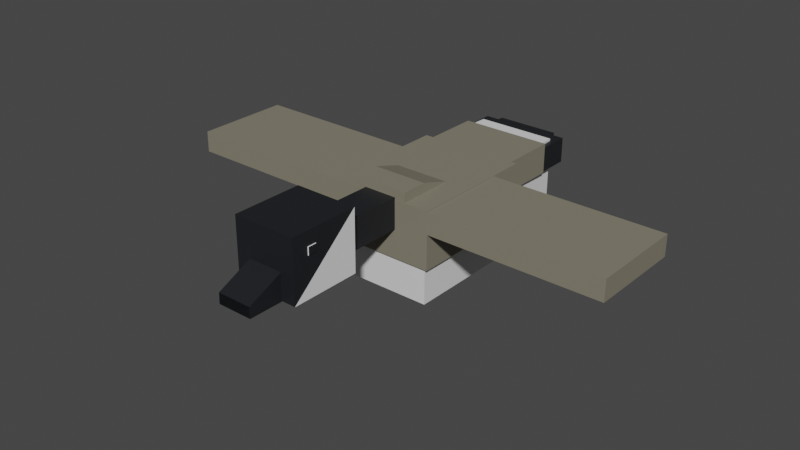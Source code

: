 # Source: CandianGoose.blend  (saved by Blender 3.0.42; exported with 4.5.12 LTS)
import bpy
from mathutils import Matrix  # noqa: F401  (used for matrix-valued properties, if any)

bpy.ops.wm.read_factory_settings(use_empty=True)
scene = bpy.context.scene
scene.name = 'Scene'

# ---- collections
col_collection = bpy.data.collections.new('Collection'); scene.collection.children.link(col_collection)

# ---- materials (node trees are filled in below, after node groups)
mat_goose_black = bpy.data.materials.new('Goose Black')
mat_goose_black.use_transparent_shadow = False
mat_white = bpy.data.materials.new('White')
mat_white.use_transparent_shadow = False
mat_feathers = bpy.data.materials.new('Feathers')
mat_feathers.use_transparent_shadow = False

# ---- material node trees
mat_goose_black.use_nodes = True; mat_goose_black.node_tree.nodes.clear()
_N = mat_goose_black.node_tree.nodes; _L = mat_goose_black.node_tree.links
n0 = _N.new('ShaderNodeBsdfPrincipled'); n0.name = 'Principled BSDF'; n0.location = (10, 300)
n0.distribution = 'GGX'
n0.subsurface_method = 'BURLEY'
n0.inputs[0].default_value = (0.01161, 0.01298, 0.016, 1.0)
n0.inputs[3].default_value = 1.45
n0.inputs[27].default_value = (0.0, 0.0, 0.0, 1.0)
n0.inputs[28].default_value = 1.0
n1 = _N.new('ShaderNodeOutputMaterial'); n1.name = 'Material Output'; n1.location = (300, 300)
_L.new(n0.outputs[0], n1.inputs[0])
n1.is_active_output = True
mat_white.use_nodes = True; mat_white.node_tree.nodes.clear()
_N = mat_white.node_tree.nodes; _L = mat_white.node_tree.links
n0 = _N.new('ShaderNodeBsdfPrincipled'); n0.name = 'Principled BSDF'; n0.location = (10, 300)
n0.distribution = 'GGX'
n0.subsurface_method = 'BURLEY'
n0.inputs[3].default_value = 1.45
n0.inputs[27].default_value = (0.0, 0.0, 0.0, 1.0)
n0.inputs[28].default_value = 1.0
n1 = _N.new('ShaderNodeOutputMaterial'); n1.name = 'Material Output'; n1.location = (300, 300)
_L.new(n0.outputs[0], n1.inputs[0])
n1.is_active_output = True
mat_feathers.use_nodes = True; mat_feathers.node_tree.nodes.clear()
_N = mat_feathers.node_tree.nodes; _L = mat_feathers.node_tree.links
n0 = _N.new('ShaderNodeBsdfPrincipled'); n0.name = 'Principled BSDF'; n0.location = (10, 300)
n0.distribution = 'GGX'
n0.subsurface_method = 'BURLEY'
n0.inputs[0].default_value = (0.227, 0.2086, 0.1559, 1.0)
n0.inputs[3].default_value = 1.45
n0.inputs[27].default_value = (0.0, 0.0, 0.0, 1.0)
n0.inputs[28].default_value = 1.0
n1 = _N.new('ShaderNodeOutputMaterial'); n1.name = 'Material Output'; n1.location = (300, 300)
_L.new(n0.outputs[0], n1.inputs[0])
n1.is_active_output = True

# ---- world
world_world = bpy.data.worlds.new('World'); scene.world = world_world
world_world.use_nodes = True; world_world.node_tree.nodes.clear()
_N = world_world.node_tree.nodes; _L = world_world.node_tree.links
n0 = _N.new('ShaderNodeOutputWorld'); n0.name = 'World Output'; n0.location = (300, 300)
n1 = _N.new('ShaderNodeBackground'); n1.name = 'Background'; n1.location = (10, 300)
n1.inputs[0].default_value = (0.05088, 0.05088, 0.05088, 1.0)
_L.new(n1.outputs[0], n0.inputs[0])
n0.is_active_output = True
world_world.color = (0.05088, 0.05088, 0.05088)
world_world.use_sun_shadow = False
world_world.sun_shadow_jitter_overblur = 0.0

# ---- meshes
me_cube_008 = bpy.data.meshes.new('Cube.008')
me_cube_008.from_pydata([(0.9928, 5.313, 0.9264), (-1.007, 5.58, 1.193), (-1.007, 5.58, 0.9338), (-1.007, 5.313, 0.9264), (-0.5534, 6.036, -0.3533), (0.9928, 6.036, 1.647), (-1.007, 4.036, 1.647), (0.9928, 4.036, 1.647), (0.9928, 4.036, -0.3531), (-0.5534, 6.036, 0.5044), (1.542, 2.07, -2.166), (1.542, -1.364, 0.8416), (-1.556, 2.07, 0.8416), (0.5207, 4.036, 0.9714), (0.5207, 0.7188, 0.9459), (0.5207, 0.7239, -0.0621), (-0.5352, 4.036, 0.9714), (-0.5352, 4.041, -0.03658), (-0.5352, 0.7188, 0.9459), (-0.5352, 0.7239, -0.0621), (1.429, -2.863, 0.7145), (1.429, -2.863, -0.1088), (1.429, -4.125, 0.7145), (1.429, -4.125, -0.1088), (-1.443, -2.863, 0.7145), (-1.443, -2.863, -0.1088), (-1.443, -4.125, 0.7145), (-1.443, -4.125, -0.1088), (0.9526, -2.568, -1.879), (0.9526, -2.568, -2.369), (0.9526, -3.831, -1.879), (0.9526, -3.831, -2.369), (0.481, -2.568, -1.879), (0.481, -2.568, -2.369), (0.481, -3.831, -1.879), (1.09, -3.255, -1.898), (1.09, -3.255, -2.515), (1.09, -4.158, -2.515), (0.3477, -3.255, -1.898), (0.3477, -3.255, -2.515), (0.3477, -4.158, -1.898), (-0.3622, -4.158, -1.898), (-0.3622, -4.158, -2.515), (-1.105, -3.255, -2.515), (-1.105, -4.158, -2.515), (1.266, -3.728, 0.7866), (1.266, -3.728, -1.852), (1.447, 0.4536, 0.8646), (1.447, -3.203, 0.8646), (1.447, -3.203, -0.1312), (-1.462, 0.4536, 0.8646), (-1.462, -3.203, 0.8646), (-1.462, -3.203, -0.1312), (0.8679, 2.124, 0.4683), (0.8679, 0.06151, 0.4683), (-0.8823, 2.124, 1.205), (-0.8823, 2.124, 0.4683), (-0.8823, 0.06151, 0.4683), (0.8679, 1.382, 1.205), (0.8679, 0.06151, 0.733), (-0.8823, 0.06151, 0.733), (1.662, 2.13, 0.8931), (1.662, 2.13, -0.9901), (1.662, -1.553, 0.8931), (1.662, -1.553, -0.9901), (-1.676, -1.553, 0.8931), (-1.676, -1.553, -0.9901), (0.9877, -4.119, 0.7145), (0.9877, -4.288, 0.7145), (-1.002, -4.119, 0.7145), (-1.002, -4.119, -0.1088), (-1.002, -4.288, 0.7145), (-1.002, -4.288, -0.1088), (-0.4954, -2.568, -1.879), (-0.4954, -2.568, -2.369), (-0.4954, -3.831, -2.369), (-0.967, -2.568, -1.879), (-0.967, -2.568, -2.369), (-0.967, -3.831, -1.879), (-0.967, -3.831, -2.369), (-1.007, 5.313, 1.064), (-1.007, 5.321, 1.193), (-1.029, 5.329, 1.184), (-1.029, 5.329, 0.9434), (-1.029, 5.569, 0.9434), (-1.029, 5.569, 1.184), (-1.007, 6.036, 1.647), (0.5327, 6.036, -0.3533), (-0.5534, 6.301, -0.3533), (0.5367, 7.019, -0.001527), (0.5312, 7.019, -0.3523), (-0.553, 7.019, -0.3523), (-0.553, 7.019, -0.001527), (1.007, 5.58, 1.193), (1.007, 5.58, 0.9338), (0.5534, 6.036, -0.3533), (-0.9928, 6.036, -0.3531), (-0.9928, 4.036, -0.3531), (0.5534, 6.036, 0.5044), (-1.542, 2.07, -2.166), (-1.542, -1.364, 0.8416), (-1.542, -1.364, -2.166), (1.556, 2.07, 0.8416), (1.556, -1.364, -2.166), (0.5352, 4.041, -0.03658), (-0.481, -3.831, -1.879), (-1.09, -3.255, -1.898), (-1.09, -4.158, -1.898), (-0.3477, -3.255, -1.898), (-0.3477, -3.255, -2.515), (0.3622, -4.158, -2.515), (1.105, -4.158, -1.898), (-1.447, -0.07129, 0.7866), (-1.447, -0.07129, -1.852), (-1.266, -3.728, 0.7866), (-1.266, -3.728, -1.852), (1.462, -0.07129, 0.7866), (1.462, -0.07129, -1.852), (-1.447, 0.4536, -0.1312), (1.462, 0.4536, -0.1312), (0.8823, 2.124, 1.205), (-0.8679, 1.382, 1.205), (-1.662, 2.13, 0.8931), (-1.662, 2.13, -0.9901), (1.002, -4.119, -0.1088), (1.002, -4.288, -0.1088), (0.4954, -3.831, -2.369), (1.007, 5.313, 1.064), (1.007, 5.321, 1.193), (1.029, 5.329, 1.184), (1.029, 5.329, 0.9434), (1.029, 5.569, 0.9434), (1.029, 5.569, 1.184), (1.007, 6.036, -0.3531), (-0.5327, 6.036, -0.3533), (0.5534, 6.301, -0.3533), (-0.5312, 7.019, -0.3523), (0.553, 7.019, -0.3523)], [(3, 80), (0, 127)], [(5, 86, 6, 7), (8, 7, 6, 97), (102, 12, 100, 11), (103, 11, 100, 101), (101, 100, 12, 99), (99, 10, 103, 101), (10, 102, 11, 103), (99, 12, 102, 10), (13, 16, 18, 14), (15, 14, 18, 19), (19, 18, 16, 17), (17, 104, 15, 19), (104, 13, 14, 15), (17, 16, 13, 104), (20, 24, 26, 22), (23, 22, 26, 27), (27, 26, 24, 25), (25, 21, 23, 27), (21, 20, 22, 23), (25, 24, 20, 21), (28, 32, 34, 30), (31, 30, 34, 126), (126, 34, 32, 33), (33, 29, 31, 126), (29, 28, 30, 31), (33, 32, 28, 29), (35, 38, 40, 111), (37, 111, 40, 110), (110, 40, 38, 39), (39, 36, 37, 110), (36, 35, 111, 37), (39, 38, 35, 36), (108, 106, 107, 41), (42, 41, 107, 44), (44, 107, 106, 43), (43, 109, 42, 44), (109, 108, 41, 42), (43, 106, 108, 109), (116, 112, 114, 45), (46, 45, 114, 115), (113, 117, 46, 115), (117, 116, 45, 46), (47, 50, 51, 48), (49, 48, 51, 52), (52, 51, 50, 118), (118, 119, 49, 52), (119, 47, 48, 49), (118, 50, 47, 119), (57, 60, 121, 55, 56), (120, 55, 121, 58), (56, 53, 54, 57), (54, 59, 60, 57), (56, 55, 120, 53), (58, 121, 60, 59), (53, 120, 58, 59, 54), (61, 122, 65, 63), (64, 63, 65, 66), (66, 65, 122, 123), (123, 62, 64, 66), (62, 61, 63, 64), (123, 122, 61, 62), (67, 69, 71, 68), (125, 68, 71, 72), (72, 71, 69, 70), (70, 124, 125, 72), (124, 67, 68, 125), (70, 69, 67, 124), (73, 76, 78, 105), (75, 105, 78, 79), (79, 78, 76, 77), (77, 74, 75, 79), (74, 73, 105, 75), (77, 76, 73, 74), (3, 81, 82, 83), (8, 133, 7), (83, 82, 85, 84), (81, 1, 85, 82), (2, 3, 83, 84), (1, 2, 84, 85), (133, 8, 97, 96), (6, 86, 96), (4, 95, 133, 96), (95, 98, 5, 133), (9, 4, 96, 86), (98, 9, 86, 5), (91, 90, 87, 4), (91, 92, 89, 90), (87, 90, 89, 98), (4, 87, 95), (95, 87, 98), (98, 89, 92, 9), (113, 115, 114, 112), (117, 113, 112, 116), (0, 130, 129, 128), (97, 6, 96), (130, 131, 132, 129), (128, 129, 132, 93), (94, 131, 130, 0), (93, 132, 131, 94), (7, 133, 5), (137, 95, 134, 136), (137, 136, 92, 89), (134, 9, 92, 136), (95, 4, 134), (4, 9, 134)])
me_cube_008.polygons.foreach_set('material_index', [0, 0, 1, 1, 1, 1, 2, 1, 0, 0, 0, 0, 0, 0, 0, 0, 0, 2, 0, 0, 0, 0, 0, 0, 0, 0, 0, 0, 0, 0, 0, 0, 0, 0, 0, 0, 0, 0, 1, 1, 1, 1, 2, 2, 2, 2, 2, 2, 2, 2, 2, 2, 2, 2, 2, 2, 2, 2, 2, 2, 2, 0, 0, 0, 0, 0, 0, 0, 0, 0, 0, 0, 0, 1, 1, 0, 1, 1, 1, 0, 0, 0, 0, 0, 0, 0, 0, 0, 0, 0, 0, 1, 1, 1, 1, 0, 1, 1, 1, 0, 0, 0, 0, 0, 0])
_uv = me_cube_008.uv_layers.new(name='UVMap')
_uv.uv.foreach_set('vector', [0.625, 0.5, 0.875, 0.5, 0.875, 0.75, 0.625, 0.75, 0.375, 0.75, 0.625, 0.75, 0.625, 1.0, 0.375, 1.0, 0.625, 0.5, 0.875, 0.5, 0.875, 0.75, 0.625, 0.75, 0.375, 0.75, 0.625, 0.75, 0.625, 1.0, 0.375, 1.0, 0.375, 0.0, 0.625, 0.0, 0.625, 0.25, 0.375, 0.25, 0.125, 0.5, 0.375, 0.5, 0.375, 0.75, 0.125, 0.75, 0.375, 0.5, 0.625, 0.5, 0.625, 0.75, 0.375, 0.75, 0.375, 0.25, 0.625, 0.25, 0.625, 0.5, 0.375, 0.5, 0.625, 0.5, 0.875, 0.5, 0.875, 0.75, 0.625, 0.75, 0.375, 0.75, 0.625, 0.75, 0.625, 1.0, 0.375, 1.0, 0.375, 0.0, 0.625, 0.0, 0.625, 0.25, 0.375, 0.25, 0.125, 0.5, 0.375, 0.5, 0.375, 0.75, 0.125, 0.75, 0.375, 0.5, 0.625, 0.5, 0.625, 0.75, 0.375, 0.75, 0.375, 0.25, 0.625, 0.25, 0.625, 0.5, 0.375, 0.5, 0.625, 0.5, 0.875, 0.5, 0.875, 0.75, 0.625, 0.75, 0.375, 0.75, 0.625, 0.75, 0.625, 1.0, 0.375, 1.0, 0.375, 0.0, 0.625, 0.0, 0.625, 0.25, 0.375, 0.25, 0.125, 0.5, 0.375, 0.5, 0.375, 0.75, 0.125, 0.75, 0.375, 0.5, 0.625, 0.5, 0.625, 0.75, 0.375, 0.75, 0.375, 0.25, 0.625, 0.25, 0.625, 0.5, 0.375, 0.5, 0.625, 0.5, 0.875, 0.5, 0.875, 0.75, 0.625, 0.75, 0.375, 0.75, 0.625, 0.75, 0.625, 1.0, 0.375, 1.0, 0.375, 0.0, 0.625, 0.0, 0.625, 0.25, 0.375, 0.25, 0.125, 0.5, 0.375, 0.5, 0.375, 0.75, 0.125, 0.75, 0.375, 0.5, 0.625, 0.5, 0.625, 0.75, 0.375, 0.75, 0.375, 0.25, 0.625, 0.25, 0.625, 0.5, 0.375, 0.5, 0.625, 0.5, 0.875, 0.5, 0.875, 0.75, 0.625, 0.75, 0.375, 0.75, 0.625, 0.75, 0.625, 1.0, 0.375, 1.0, 0.375, 0.0, 0.625, 0.0, 0.625, 0.25, 0.375, 0.25, 0.125, 0.5, 0.375, 0.5, 0.375, 0.75, 0.125, 0.75, 0.375, 0.5, 0.625, 0.5, 0.625, 0.75, 0.375, 0.75, 0.375, 0.25, 0.625, 0.25, 0.625, 0.5, 0.375, 0.5, 0.625, 0.5, 0.875, 0.5, 0.875, 0.75, 0.625, 0.75, 0.375, 0.75, 0.625, 0.75, 0.625, 1.0, 0.375, 1.0, 0.375, 0.0, 0.625, 0.0, 0.625, 0.25, 0.375, 0.25, 0.125, 0.5, 0.375, 0.5, 0.375, 0.75, 0.125, 0.75, 0.375, 0.5, 0.625, 0.5, 0.625, 0.75, 0.375, 0.75, 0.375, 0.25, 0.625, 0.25, 0.625, 0.5, 0.375, 0.5, 0.625, 0.5, 0.875, 0.5, 0.875, 0.75, 0.625, 0.75, 0.375, 0.75, 0.625, 0.75, 0.625, 1.0, 0.375, 1.0, 0.125, 0.5, 0.375, 0.5, 0.375, 0.75, 0.125, 0.75, 0.375, 0.5, 0.625, 0.5, 0.625, 0.75, 0.375, 0.75, 0.625, 0.5, 0.875, 0.5, 0.875, 0.75, 0.625, 0.75, 0.375, 0.75, 0.625, 0.75, 0.625, 1.0, 0.375, 1.0, 0.375, 0.0, 0.625, 0.0, 0.625, 0.25, 0.375, 0.25, 0.125, 0.5, 0.375, 0.5, 0.375, 0.75, 0.125, 0.75, 0.375, 0.5, 0.625, 0.5, 0.625, 0.75, 0.375, 0.75, 0.375, 0.25, 0.625, 0.25, 0.625, 0.5, 0.375, 0.5, 0.375, 0.0, 0.4649, 0.0, 0.625, 0.1601, 0.625, 0.25, 0.375, 0.25, 0.625, 0.5, 0.875, 0.5, 0.875, 0.5899, 0.625, 0.5899, 0.125, 0.5, 0.375, 0.5, 0.375, 0.75, 0.125, 0.75, 0.375, 0.75, 0.4649, 0.75, 0.4649, 1.0, 0.375, 1.0, 0.375, 0.25, 0.625, 0.25, 0.625, 0.5, 0.375, 0.5, 0.625, 0.75, 0.625, 1.0, 0.4649, 1.0, 0.4649, 0.75, 0.375, 0.5, 0.625, 0.5, 0.625, 0.5899, 0.4649, 0.75, 0.375, 0.75, 0.625, 0.5, 0.875, 0.5, 0.875, 0.75, 0.625, 0.75, 0.375, 0.75, 0.625, 0.75, 0.625, 1.0, 0.375, 1.0, 0.375, 0.0, 0.625, 0.0, 0.625, 0.25, 0.375, 0.25, 0.125, 0.5, 0.375, 0.5, 0.375, 0.75, 0.125, 0.75, 0.375, 0.5, 0.625, 0.5, 0.625, 0.75, 0.375, 0.75, 0.375, 0.25, 0.625, 0.25, 0.625, 0.5, 0.375, 0.5, 0.625, 0.5, 0.875, 0.5, 0.875, 0.75, 0.625, 0.75, 0.375, 0.75, 0.625, 0.75, 0.625, 1.0, 0.375, 1.0, 0.375, 0.0, 0.625, 0.0, 0.625, 0.25, 0.375, 0.25, 0.125, 0.5, 0.375, 0.5, 0.375, 0.75, 0.125, 0.75, 0.375, 0.5, 0.625, 0.5, 0.625, 0.75, 0.375, 0.75, 0.375, 0.25, 0.625, 0.25, 0.625, 0.5, 0.375, 0.5, 0.625, 0.5, 0.875, 0.5, 0.875, 0.75, 0.625, 0.75, 0.375, 0.75, 0.625, 0.75, 0.625, 1.0, 0.375, 1.0, 0.375, 0.0, 0.625, 0.0, 0.625, 0.25, 0.375, 0.25, 0.125, 0.5, 0.375, 0.5, 0.375, 0.75, 0.125, 0.75, 0.375, 0.5, 0.625, 0.5, 0.625, 0.75, 0.375, 0.75, 0.375, 0.25, 0.625, 0.25, 0.625, 0.5, 0.375, 0.5, 0.4838, 0.1088, 0.5162, 0.1088, 0.5162, 0.1088, 0.4838, 0.1088, 0.0, 0.0, 0.0, 0.0, 0.625, 0.75, 0.4838, 0.1088, 0.5162, 0.1088, 0.5162, 0.1412, 0.4838, 0.1412, 0.5162, 0.1088, 0.5162, 0.1412, 0.5162, 0.1412, 0.5162, 0.1088, 0.4838, 0.1412, 0.4838, 0.1088, 0.4838, 0.1088, 0.4838, 0.1412, 0.5162, 0.1412, 0.4838, 0.1412, 0.4838, 0.1412, 0.5162, 0.1412, 0.0, 0.0, 0.0, 0.0, 0.0, 0.0, 0.0, 0.0, 0.875, 0.75, 0.625, 0.25, 0.375, 0.25, 0.4317, 0.3067, 0.4317, 0.4433, 0.375, 0.5, 0.375, 0.25, 0.4317, 0.4433, 0.5683, 0.4433, 0.625, 0.5, 0.375, 0.5, 0.5683, 0.3067, 0.4317, 0.3067, 0.375, 0.25, 0.625, 0.25, 0.5683, 0.4433, 0.5683, 0.3067, 0.625, 0.25, 0.625, 0.5, 0.463, 0.3346, 0.463, 0.4154, 0.4465, 0.4285, 0.4465, 0.3215, 0.463, 0.3346, 0.537, 0.3346, 0.537, 0.4154, 0.463, 0.4154, 0.4465, 0.4285, 0.463, 0.4154, 0.537, 0.4154, 0.5683, 0.4433, 0.4465, 0.3215, 0.4465, 0.4285, 0.4317, 0.4433, 0.4317, 0.4433, 0.4465, 0.4285, 0.5683, 0.4433, 0.5683, 0.4433, 0.537, 0.4154, 0.537, 0.3346, 0.5683, 0.3067, 0.375, 0.5, 0.375, 0.75, 0.625, 0.75, 0.625, 0.5, 0.375, 0.25, 0.375, 0.5, 0.625, 0.5, 0.625, 0.25, 0.4838, 0.1088, 0.4838, 0.1088, 0.5162, 0.1088, 0.5162, 0.1088, 0.0, 0.0, 0.625, 0.75, 0.0, 0.0, 0.4838, 0.1088, 0.4838, 0.1412, 0.5162, 0.1412, 0.5162, 0.1088, 0.5162, 0.1088, 0.5162, 0.1088, 0.5162, 0.1412, 0.5162, 0.1412, 0.4838, 0.1412, 0.4838, 0.1412, 0.4838, 0.1088, 0.4838, 0.1088, 0.5162, 0.1412, 0.5162, 0.1412, 0.4838, 0.1412, 0.4838, 0.1412, 0.875, 0.75, 0.375, 0.25, 0.625, 0.25, 0.463, 0.3346, 0.4465, 0.3215, 0.4465, 0.4285, 0.463, 0.4154, 0.463, 0.3346, 0.463, 0.4154, 0.537, 0.4154, 0.537, 0.3346, 0.4465, 0.4285, 0.5683, 0.4433, 0.537, 0.4154, 0.463, 0.4154, 0.4465, 0.3215, 0.4317, 0.4433, 0.4465, 0.4285, 0.4317, 0.4433, 0.5683, 0.4433, 0.4465, 0.4285])
me_cube_008.materials.append(mat_goose_black)
me_cube_008.materials.append(mat_white)
me_cube_008.materials.append(mat_feathers)
me_cube_008.use_remesh_preserve_volume = False
me_cube_008.use_remesh_preserve_attributes = False
me_cube_008.use_mirror_vertex_groups = False
me_cube_008.update()
me_cube_008.normals_split_custom_set([tuple(v) for v in zip(*[iter([0.0, 0.0, 1.0, 0.0, 0.0, 1.0, 0.0, 0.0, 1.0, 0.0, 0.0, 1.0, 0.0, -1.0, -1.402e-08, 0.0, -1.0, -1.402e-08, 0.0, -1.0, -1.402e-08, 0.0, -1.0, -1.402e-08, 0.0, 0.0, 1.0, 0.0, 0.0, 1.0, 0.0, 0.0, 1.0, 0.0, 0.0, 1.0, 0.0, -1.0, 0.0, 0.0, -1.0, 0.0, 0.0, -1.0, 0.0, 0.0, -1.0, 0.0, -1.0, -1.904e-05, -2.175e-05, -1.0, -2.492e-05, -2.867e-05, -1.0, -1.916e-05, -2.165e-05, -1.0, -2.501e-05, -2.859e-05, 0.0, 0.0, -1.0, 0.0, 0.0, -1.0, 0.0, 0.0, -1.0, 0.0, 0.0, -1.0, 1.0, 0.0, 0.0, 1.0, 0.0, 0.0, 1.0, 0.0, 0.0, 1.0, 0.0, 0.0, 0.0, 1.0, 4.338e-08, 0.0, 1.0, 4.338e-08, 0.0, 1.0, 4.338e-08, 0.0, 1.0, 4.338e-08, 0.0, -0.007693, 1.0, 0.0, -0.007693, 1.0, 0.0, -0.007693, 1.0, 0.0, -0.007693, 1.0, 0.0, -1.0, -0.005053, 0.0, -1.0, -0.005053, 0.0, -1.0, -0.005053, 0.0, -1.0, -0.005053, -1.0, -1.783e-08, 0.0, -1.0, -1.783e-08, 0.0, -1.0, -1.783e-08, 0.0, -1.0, -1.783e-08, 0.0, 0.0, 0.007693, -1.0, 0.0, 0.007693, -1.0, 0.0, 0.007693, -1.0, 0.0, 0.007693, -1.0, 1.0, -2.075e-06, 4.758e-06, 1.0, -4.402e-07, 1.804e-06, 1.0, -1.668e-06, 4.882e-06, 1.0, -1.716e-07, 1.888e-06, 0.0, 1.0, 0.005053, 0.0, 1.0, 0.005053, 0.0, 1.0, 0.005053, 0.0, 1.0, 0.005053, 0.0, 0.0, 1.0, 0.0, 0.0, 1.0, 0.0, 0.0, 1.0, 0.0, 0.0, 1.0, 0.0, -1.0, 0.0, 0.0, -1.0, 0.0, 0.0, -1.0, 0.0, 0.0, -1.0, 0.0, -1.0, 0.0, 0.0, -1.0, 0.0, 0.0, -1.0, 0.0, 0.0, -1.0, 0.0, 0.0, 0.0, 0.0, -1.0, 0.0, 0.0, -1.0, 0.0, 0.0, -1.0, 0.0, 0.0, -1.0, 1.0, 0.0, 0.0, 1.0, 0.0, 0.0, 1.0, 0.0, 0.0, 1.0, 0.0, 0.0, 0.0, 1.0, 0.0, 0.0, 1.0, 0.0, 0.0, 1.0, 0.0, 0.0, 1.0, 0.0, 0.0, 0.0, 1.0, 0.0, 0.0, 1.0, 0.0, 0.0, 1.0, 0.0, 0.0, 1.0, 0.0, -1.0, 3.6e-07, 0.0, -1.0, 3.6e-07, 0.0, -1.0, 3.6e-07, 0.0, -1.0, 3.6e-07, -1.0, -5.08e-06, -1.337e-05, -1.0, 7.213e-07, -3.763e-07, -1.0, -4.557e-06, -1.361e-05, -1.0, 4.84e-07, -2.496e-07, 0.0, 0.0, -1.0, 0.0, 0.0, -1.0, 0.0, 0.0, -1.0, 0.0, 0.0, -1.0, 1.0, 0.0, 0.0, 1.0, 0.0, 0.0, 1.0, 0.0, 0.0, 1.0, 0.0, 0.0, 0.0, 1.0, 0.0, 0.0, 1.0, 0.0, 0.0, 1.0, 0.0, 0.0, 1.0, 0.0, 0.0, 0.0, 1.0, 0.0, 0.0, 1.0, 0.0, 0.0, 1.0, 0.0, 0.0, 1.0, 0.0, -1.0, 7.4e-07, 0.0, -1.0, 7.4e-07, 0.0, -1.0, 7.4e-07, 0.0, -1.0, 7.4e-07, -1.0, -1.089e-06, -2.123e-06, -1.0, -9.583e-06, -1.297e-05, -1.0, -2.013e-06, -1.516e-06, -1.0, -8.24e-06, -1.388e-05, 0.0, 0.0, -1.0, 0.0, 0.0, -1.0, 0.0, 0.0, -1.0, 0.0, 0.0, -1.0, 1.0, 9.252e-06, -1.306e-05, 1.0, 5.598e-07, -2.374e-06, 1.0, 8.136e-06, -1.384e-05, 1.0, 1.554e-06, -1.681e-06, 0.0, 1.0, 0.0, 0.0, 1.0, 0.0, 0.0, 1.0, 0.0, 0.0, 1.0, 0.0, 0.0, 0.0, 1.0, 0.0, 0.0, 1.0, 0.0, 0.0, 1.0, 0.0, 0.0, 1.0, 0.0, -1.0, -1.971e-07, 0.0, -1.0, -1.971e-07, 0.0, -1.0, -1.971e-07, 0.0, -1.0, -1.971e-07, -1.0, 1.12e-06, 5.893e-06, -1.0, -1.025e-09, 5.893e-06, -1.0, 0.0, 5.893e-06, -1.0, -1.125e-06, 5.893e-06, 0.0, 0.0, -1.0, 0.0, 0.0, -1.0, 0.0, 0.0, -1.0, 0.0, 0.0, -1.0, 1.0, -2.313e-06, 7.685e-07, 1.0, -2.313e-06, -7.649e-07, 1.0, -2.313e-06, 6.999e-10, 1.0, -2.313e-06, 0.0, 0.0, 1.0, 0.0, 0.0, 1.0, 0.0, 0.0, 1.0, 0.0, 0.0, 1.0, 0.0, 0.0, -3.26e-08, 1.0, 0.0, -3.26e-08, 1.0, 0.0, -3.26e-08, 1.0, 0.0, -3.26e-08, 1.0, 0.0, -1.0, 0.0, 0.0, -1.0, 0.0, 0.0, -1.0, 0.0, 0.0, -1.0, 0.0, 0.0, 0.0, -1.0, 0.0, 0.0, -1.0, 0.0, 0.0, -1.0, 0.0, 0.0, -1.0, 0.9988, -0.0495, 1.887e-07, 0.9988, -0.0495, -1.877e-07, 0.9988, -0.0495, 6.404e-10, 0.9988, -0.0495, 0.0, 0.0, 0.0, 1.0, 0.0, 0.0, 1.0, 0.0, 0.0, 1.0, 0.0, 0.0, 1.0, 0.0, -1.0, 0.0, 0.0, -1.0, 0.0, 0.0, -1.0, 0.0, 0.0, -1.0, 0.0, -1.0, -5.493e-06, 1.935e-05, -1.0, 6.407e-06, -2.325e-05, -1.0, -4.933e-06, 1.95e-05, -1.0, 6.315e-06, -2.327e-05, 0.0, 0.0, -1.0, 0.0, 0.0, -1.0, 0.0, 0.0, -1.0, 0.0, 0.0, -1.0, 1.0, 5.17e-06, -1.944e-05, 1.0, -5.92e-06, 2.338e-05, 1.0, 5.168e-06, -1.944e-05, 1.0, -5.853e-06, 2.34e-05, 0.0, 1.0, 1.222e-08, 0.0, 1.0, 1.222e-08, 0.0, 1.0, 1.222e-08, 0.0, 1.0, 1.222e-08, -1.0, -2.302e-06, 1.081e-05, -1.0, 2.888e-06, -1.623e-05, -1.0, 4.398e-06, -1.904e-05, -1.0, -9.488e-07, 1.928e-07, -1.0, 3.799e-06, -1.332e-05, 0.0, 0.0, 1.0, 0.0, 0.0, 1.0, 0.0, 0.0, 1.0, 0.0, 0.0, 1.0, 0.0, 0.0, -1.0, 0.0, 0.0, -1.0, 0.0, 0.0, -1.0, 0.0, 0.0, -1.0, 0.0, -1.0, 0.0, 0.0, -1.0, 0.0, 0.0, -1.0, 0.0, 0.0, -1.0, 0.0, 0.0, 1.0, 1.353e-07, 0.0, 1.0, 1.353e-07, 0.0, 1.0, 1.353e-07, 0.0, 1.0, 1.353e-07, 0.0, -0.3363, 0.9418, 0.0, -0.3363, 0.9418, 0.0, -0.3363, 0.9418, 0.0, -0.3363, 0.9418, 1.0, -1.483e-05, -1.517e-05, 1.0, -1.268e-05, -1.328e-05, 1.0, -1.655e-05, -1.665e-05, 1.0, -1.979e-05, -1.924e-05, 1.0, -8.726e-06, -8.874e-06, 0.0, 0.0, 1.0, 0.0, 0.0, 1.0, 0.0, 0.0, 1.0, 0.0, 0.0, 1.0, 0.0, -1.0, 0.0, 0.0, -1.0, 0.0, 0.0, -1.0, 0.0, 0.0, -1.0, 0.0, -1.0, -2.41e-06, 1.887e-07, -1.0, -2.41e-06, -1.878e-07, -1.0, -2.41e-06, 1.718e-10, -1.0, -2.41e-06, 0.0, 0.0, 0.0, -1.0, 0.0, 0.0, -1.0, 0.0, 0.0, -1.0, 0.0, 0.0, -1.0, 1.0, 0.0, 0.0, 1.0, 0.0, 0.0, 1.0, 0.0, 0.0, 1.0, 0.0, 0.0, 0.0, 1.0, 0.0, 0.0, 1.0, 0.0, 0.0, 1.0, 0.0, 0.0, 1.0, 0.0, 0.0, 0.0, 1.0, 0.0, 0.0, 1.0, 0.0, 0.0, 1.0, 0.0, 0.0, 1.0, 0.0, -1.0, -5.8e-07, 0.0, -1.0, -5.8e-07, 0.0, -1.0, -5.8e-07, 0.0, -1.0, -5.8e-07, -1.0, 0.0, 0.0, -1.0, 0.0, 0.0, -1.0, 0.0, 0.0, -1.0, 0.0, 0.0, 0.0, 0.0, -1.0, 0.0, 0.0, -1.0, 0.0, 0.0, -1.0, 0.0, 0.0, -1.0, 1.0, -8.381e-07, 2.429e-05, 1.0, 7.669e-10, 2.429e-05, 1.0, 0.0, 2.429e-05, 1.0, 8.421e-07, 2.429e-05, 0.0, 1.0, 3.67e-07, 0.0, 1.0, 3.67e-07, 0.0, 1.0, 3.67e-07, 0.0, 1.0, 3.67e-07, 0.0, 0.0, 1.0, 0.0, 0.0, 1.0, 0.0, 0.0, 1.0, 0.0, 0.0, 1.0, 0.0, -1.0, 0.0, 0.0, -1.0, 0.0, 0.0, -1.0, 0.0, 0.0, -1.0, 0.0, -1.0, 0.0, 0.0, -1.0, 0.0, 0.0, -1.0, 0.0, 0.0, -1.0, 0.0, 0.0, 0.0, 0.0, -1.0, 0.0, 0.0, -1.0, 0.0, 0.0, -1.0, 0.0, 0.0, -1.0, 1.0, -1.714e-07, -1.285e-07, 1.0, 4.805e-06, -1.351e-05, 1.0, -1.625e-07, -1.612e-07, 1.0, 4.303e-06, -1.367e-05, 0.0, 1.0, 0.0, 0.0, 1.0, 0.0, 0.0, 1.0, 0.0, 0.0, 1.0, 0.0, -0.3381, -0.9411, -4.094e-06, -0.3381, -0.9411, -1.55e-05, -0.3381, -0.9411, -1.882e-07, -0.3381, -0.9411, -3.893e-06, 1.0, 5.021e-06, 0.0, 1.0, 5.021e-06, 1.916e-07, 1.0, 5.021e-06, 3.554e-07, -1.0, 0.0, 0.0, -1.0, 0.0, 0.0, -1.0, 0.0, 0.0, -1.0, 0.0, 0.0, -0.4096, 0.0, 0.9122, -0.4096, 0.0, 0.9122, -0.4096, 0.0, 0.9122, -0.4096, 0.0, 0.9122, -0.4096, -1.503e-06, -0.9122, -0.4096, 1.156e-05, -0.9122, -0.4097, 1.567e-06, -0.9122, -0.4096, -2.891e-06, -0.9123, -0.4744, 0.8803, 0.0, -0.4744, 0.8803, 0.0, -0.4744, 0.8803, 0.0, -0.4744, 0.8803, 0.0, 0.0, 0.0, -1.0, 0.0, 0.0, -1.0, 0.0, 0.0, -1.0, 0.0, 0.0, -1.0, -1.0, 1.179e-07, 5.051e-06, -1.0, -3.458e-07, 5.051e-06, -1.0, 3.22e-07, 5.05e-06, 0.0, -1.0, 0.0, 0.0, -1.0, 0.0, 0.0, -1.0, 0.0, 0.0, -1.0, 0.0, 0.0, 1.0, 9.281e-08, 0.0, 1.0, 9.281e-08, 0.0, 1.0, 9.281e-08, 0.0, 1.0, 9.281e-08, 0.0, 1.0, -9.402e-08, 0.0, 1.0, -9.402e-08, 0.0, 1.0, -9.402e-08, 0.0, 1.0, -9.402e-08, 0.0, 1.0, 0.0, 0.0, 1.0, 0.0, 0.0, 1.0, 0.0, 0.0, 1.0, 0.0, -7.166e-08, 0.0009596, -1.0, -7.166e-08, 0.0009596, -1.0, -7.166e-08, 0.0009596, -1.0, -7.166e-08, 0.0009596, -1.0, 0.0, 1.0, 1.27e-07, 0.0, 1.0, 1.27e-07, 0.0, 1.0, 1.27e-07, 0.0, 1.0, 1.27e-07, 1.0, -0.0006282, -0.009773, 1.0, -0.0006129, -0.009816, 1.0, -0.000623, -0.009786, 1.0, -0.0006243, -0.009785, 0.0, 0.0, -1.0, 0.0, 0.0, -1.0, 0.0, 0.0, -1.0, 0.03066, 0.9995, 1.021e-06, 0.03066, 0.9995, -5.387e-07, 0.03066, 0.9995, -1.617e-06, 0.0, 0.4576, 0.8892, 0.0, 0.4576, 0.8892, 0.0, 0.4576, 0.8892, 0.0, 0.4576, 0.8892, -0.9988, -0.04949, 0.0, -0.9988, -0.04949, 0.0, -0.9988, -0.04949, 0.0, -0.9988, -0.04949, 0.0, 0.0, 1.0, 0.0, 0.0, 1.0, 0.0, 0.0, 1.0, 0.0, 0.0, 1.0, 0.0, 0.3381, -0.9411, 1.59e-06, 0.3381, -0.9411, -2.464e-06, 0.3381, -0.9411, -8.577e-07, 0.3381, -0.9411, 1.373e-06, -1.0, 0.0, 5.049e-06, -1.0, 1.916e-07, 5.048e-06, -1.0, 3.554e-07, 5.049e-06, 1.0, 0.0, 0.0, 1.0, 0.0, 0.0, 1.0, 0.0, 0.0, 1.0, 0.0, 0.0, 0.4096, 0.0, 0.9122, 0.4096, 0.0, 0.9122, 0.4096, 0.0, 0.9122, 0.4096, 0.0, 0.9122, 0.4096, 1.029e-07, -0.9123, 0.4096, -1.029e-06, -0.9123, 0.4097, 2.268e-06, -0.9122, 0.4096, 1.186e-06, -0.9122, 0.4744, 0.8803, 0.0, 0.4744, 0.8803, 0.0, 0.4744, 0.8803, 0.0, 0.4744, 0.8803, 0.0, 1.0, -3.586e-08, -5.051e-06, 1.0, 1.271e-07, -5.051e-06, 1.0, 3.164e-10, -5.051e-06, 8.383e-08, 0.0009596, -1.0, 8.383e-08, 0.0009596, -1.0, 8.383e-08, 0.0009596, -1.0, 8.383e-08, 0.0009596, -1.0, 0.0, 1.0, 0.0, 0.0, 1.0, 0.0, 0.0, 1.0, 0.0, 0.0, 1.0, 0.0, -1.0, -0.0006197, -0.009791, -1.0, -0.0006209, -0.009794, -1.0, -0.0006262, -0.009811, -1.0, -0.0006224, -0.009795, 0.0, 0.0, -1.0, 0.0, 0.0, -1.0, 0.0, 0.0, -1.0, -0.03066, 0.9995, 1.026e-06, -0.03066, 0.9995, -1.784e-06, -0.03066, 0.9995, 0.0])] * 3)])
me_cube_001 = bpy.data.meshes.new('Cube.001')
me_cube_001.from_pydata([(7.117, 2.121, 0.1595), (1.137, 2.121, 0.849), (1.137, -0.5926, 0.1595), (1.132, 2.121, 0.1595), (1.132, -0.5926, 0.849), (7.112, 2.121, 0.849), (7.112, -0.5926, 0.849), (7.112, -0.5926, 0.1595)], [], [(5, 1, 4, 6), (7, 6, 4, 2), (2, 4, 1, 3), (3, 0, 7, 2), (0, 5, 6, 7), (3, 1, 5, 0)])
me_cube_001.polygons.foreach_set('material_index', [2, 2, 2, 2, 2, 2])
_uv = me_cube_001.uv_layers.new(name='UVMap')
_uv.uv.foreach_set('vector', [0.625, 0.5, 0.875, 0.5, 0.875, 0.75, 0.625, 0.75, 0.375, 0.75, 0.625, 0.75, 0.625, 1.0, 0.375, 1.0, 0.375, 0.0, 0.625, 0.0, 0.625, 0.25, 0.375, 0.25, 0.125, 0.5, 0.375, 0.5, 0.375, 0.75, 0.125, 0.75, 0.375, 0.5, 0.625, 0.5, 0.625, 0.75, 0.375, 0.75, 0.375, 0.25, 0.625, 0.25, 0.625, 0.5, 0.375, 0.5])
me_cube_001.materials.append(mat_goose_black)
me_cube_001.materials.append(mat_white)
me_cube_001.materials.append(mat_feathers)
me_cube_001.use_remesh_preserve_volume = False
me_cube_001.use_remesh_preserve_attributes = False
me_cube_001.use_mirror_vertex_groups = False
me_cube_001.update()
me_cube_001.normals_split_custom_set([tuple(v) for v in zip(*[iter([0.0, 0.0, 1.0, 0.0, 0.0, 1.0, 0.0, 0.0, 1.0, 0.0, 0.0, 1.0, 0.0, -1.0, 1.124e-08, 0.0, -1.0, 1.124e-08, 0.0, -1.0, 1.124e-08, 0.0, -1.0, 1.124e-08, -1.0, 0.0, 0.0, -1.0, 0.0, 0.0, -1.0, 0.0, 0.0, -1.0, 0.0, 0.0, 0.0, 0.0, -1.0, 0.0, 0.0, -1.0, 0.0, 0.0, -1.0, 0.0, 0.0, -1.0, 1.0, 2.928e-06, -1.005e-05, 1.0, 3.607e-07, -1.222e-06, 1.0, 2.768e-06, -1.009e-05, 1.0, 4.96e-07, -1.187e-06, 0.0, 1.0, -4.969e-09, 0.0, 1.0, -4.969e-09, 0.0, 1.0, -4.969e-09, 0.0, 1.0, -4.969e-09])] * 3)])
me_cube_002 = bpy.data.meshes.new('Cube.002')
me_cube_002.from_pydata([(-7.112, 2.121, 0.1595), (-7.117, 2.121, 0.849), (-7.117, -0.5926, 0.849), (-7.117, -0.5926, 0.1595), (-1.137, 2.121, 0.849), (-1.137, 2.121, 0.1595), (-1.137, -0.5926, 0.849), (-1.137, -0.5926, 0.1595)], [], [(3, 2, 1, 0), (0, 5, 7, 3), (0, 1, 4, 5), (1, 2, 6, 4), (3, 7, 6, 2), (7, 5, 4, 6)])
me_cube_002.polygons.foreach_set('material_index', [2, 2, 2, 2, 2, 2])
_uv = me_cube_002.uv_layers.new(name='UVMap')
_uv.uv.foreach_set('vector', [0.375, 0.0, 0.625, 0.0, 0.625, 0.25, 0.375, 0.25, 0.125, 0.5, 0.375, 0.5, 0.375, 0.75, 0.125, 0.75, 0.375, 0.25, 0.625, 0.25, 0.625, 0.5, 0.375, 0.5, 0.625, 0.5, 0.625, 0.75, 0.875, 0.75, 0.875, 0.5, 0.375, 0.75, 0.375, 1.0, 0.625, 1.0, 0.625, 0.75, 0.375, 0.0, 0.375, 0.25, 0.625, 0.25, 0.625, 0.0])
me_cube_002.materials.append(mat_goose_black)
me_cube_002.materials.append(mat_white)
me_cube_002.materials.append(mat_feathers)
me_cube_002.use_remesh_preserve_volume = False
me_cube_002.use_remesh_preserve_attributes = False
me_cube_002.use_mirror_vertex_groups = False
me_cube_002.update()
me_cube_002.normals_split_custom_set([tuple(v) for v in zip(*[iter([-1.0, -2.35e-06, 1.013e-05, -1.0, -4.136e-07, 1.143e-06, -1.0, -2.523e-06, 1.009e-05, -1.0, -2.623e-07, 1.182e-06, 0.0, 0.0, -1.0, 0.0, 0.0, -1.0, 0.0, 0.0, -1.0, 0.0, 0.0, -1.0, 0.0, 1.0, 0.0, 0.0, 1.0, 0.0, 0.0, 1.0, 0.0, 0.0, 1.0, 0.0, 0.0, 0.0, 1.0, 0.0, 0.0, 1.0, 0.0, 0.0, 1.0, 0.0, 0.0, 1.0, 0.0, -1.0, 0.0, 0.0, -1.0, 0.0, 0.0, -1.0, 0.0, 0.0, -1.0, 0.0, 1.0, 0.0, 0.0, 1.0, 0.0, 0.0, 1.0, 0.0, 0.0, 1.0, 0.0, 0.0])] * 3)])
arm_metarig = bpy.data.armatures.new('metarig')  # bones are not reproduced

# ---- objects
ob_goose = bpy.data.objects.new('Goose', me_cube_008)
ob_metarig = bpy.data.objects.new('metarig', arm_metarig)
ob_right_wing = bpy.data.objects.new('Right Wing', me_cube_001)
ob_left_wing = bpy.data.objects.new('Left Wing', me_cube_002)

# ---- transforms, parenting, visibility, modifiers, constraints
ob_goose.location = (8.801e-05, 0.02947, 0.0)
ob_goose.rotation_euler = (0.0, -0.0, 3.136)
ob_goose.scale = (0.3503, 0.3897, 0.3388)
ob_goose.lock_rotations_4d = False
ob_goose.empty_display_type = 'ARROWS'
ob_goose.lineart.crease_threshold = 0.0
ob_metarig.location = (-8.801e-05, 2.626e-07, -0.703)
ob_metarig.rotation_euler = (0.2826, -2.438e-08, 6.277)
ob_metarig.scale = (9.879, 9.879, 9.879)
ob_right_wing.location = (8.801e-05, 0.02947, 0.0)
ob_right_wing.rotation_euler = (0.0, -0.0, 3.136)
ob_right_wing.scale = (0.3503, 0.3897, 0.3388)
ob_right_wing.lock_rotations_4d = False
ob_right_wing.empty_display_type = 'ARROWS'
ob_right_wing.lineart.crease_threshold = 0.0
ob_left_wing.location = (8.801e-05, 0.02947, 0.0)
ob_left_wing.rotation_euler = (0.0, -0.0, 3.136)
ob_left_wing.scale = (0.3503, 0.3897, 0.3388)
ob_left_wing.lock_rotations_4d = False
ob_left_wing.empty_display_type = 'ARROWS'
ob_left_wing.lineart.crease_threshold = 0.0

# ---- collection membership
col_collection.objects.link(ob_goose)
col_collection.objects.link(ob_metarig)
col_collection.objects.link(ob_right_wing)
col_collection.objects.link(ob_left_wing)

# ---- scene / render settings (as saved in the file)
scene.frame_start = 1; scene.frame_end = 250; scene.frame_set(116)
scene.render.engine = 'BLENDER_EEVEE_NEXT'
scene.cycles.use_denoising = False
scene.cycles.samples = 128
scene.cycles.sampling_pattern = 'TABULATED_SOBOL'
scene.cycles.use_adaptive_sampling = False
scene.cycles.use_light_tree = False
scene.view_settings.view_transform = 'Filmic'
bpy.context.view_layer.update()

# ---- added for rendering (the .blend has no active camera and no usable light): camera, sun
cam_auto = bpy.data.cameras.new('AutoCamera')
cam_auto.lens = 50.0
cam_auto.sensor_width = 36.0
cam_auto.clip_end = 1000.0
ob_auto_camera = bpy.data.objects.new('AutoCamera', cam_auto)
scene.collection.objects.link(ob_auto_camera)
ob_auto_camera.location = (6.30002, -8.06476, 4.8944)
ob_auto_camera.rotation_euler = (1.09748, -7.21219e-08, 0.694738)
scene.camera = ob_auto_camera
light_auto_sun = bpy.data.lights.new('AutoSun', 'SUN')
light_auto_sun.energy = 3.0
light_auto_sun.angle = 0.0523599
ob_auto_sun = bpy.data.objects.new('AutoSun', light_auto_sun)
scene.collection.objects.link(ob_auto_sun)
ob_auto_sun.rotation_euler = (0.872665, 0.174533, 0.523599)
bpy.context.view_layer.update()
